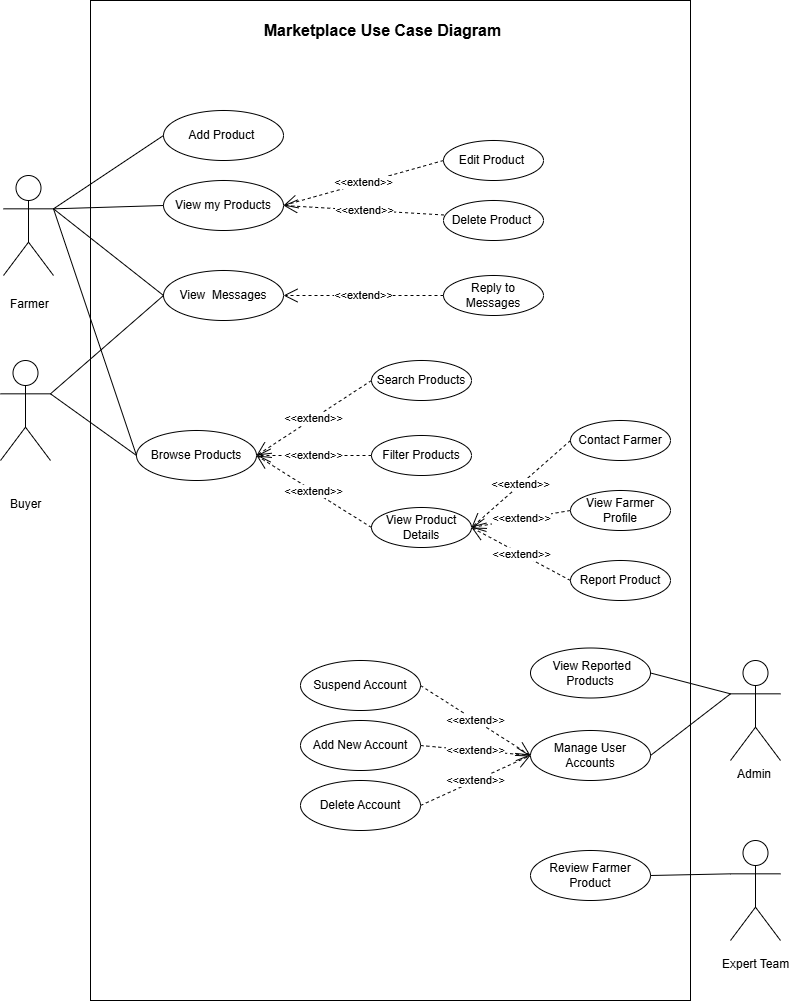

The diagram above was exported from draw.io. Its source (the exported page's mxGraphModel, read from the mxfile embedded in the PNG):
<mxGraphModel dx="856" dy="531" grid="1" gridSize="10" guides="1" tooltips="1" connect="1" arrows="1" fold="1" page="1" pageScale="1" pageWidth="850" pageHeight="1100" math="0" shadow="0">
  <root>
    <mxCell id="0" />
    <mxCell id="1" parent="0" />
    <mxCell id="yvIgxFVuI3UzXBBJX6wE-3" value="" style="rounded=0;whiteSpace=wrap;html=1;" parent="1" vertex="1">
      <mxGeometry x="120" y="80" width="600" height="1000" as="geometry" />
    </mxCell>
    <mxCell id="yvIgxFVuI3UzXBBJX6wE-4" value="" style="group" parent="1" connectable="0" vertex="1">
      <mxGeometry x="30" y="190" width="810" height="677" as="geometry" />
    </mxCell>
    <object label="Actor" id="yvIgxFVuI3UzXBBJX6wE-5">
      <mxCell style="shape=umlActor;verticalLabelPosition=bottom;verticalAlign=top;html=1;points=[[0,0.3333333333333333,0,0,0],[0,1,0,0,0],[0.25,0.1,0,0,0],[0.5,0,0,0,0],[0.5,0.5,0,0,0],[0.75,0.1,0,0,0],[1,0.3333333333333333,0,0,0],[1,1,0,0,0]];fontSize=12;align=center;fontFamily=Times New Roman;fontStyle=0;fontColor=none;noLabel=1;" parent="yvIgxFVuI3UzXBBJX6wE-4" vertex="1">
        <mxGeometry x="3" y="65" width="50" height="100" as="geometry" />
      </mxCell>
    </object>
    <mxCell id="yvIgxFVuI3UzXBBJX6wE-6" value="View my Products" style="ellipse;whiteSpace=wrap;html=1;fontStyle=0" parent="yvIgxFVuI3UzXBBJX6wE-4" vertex="1">
      <mxGeometry x="163" y="70" width="120" height="50" as="geometry" />
    </mxCell>
    <mxCell id="yvIgxFVuI3UzXBBJX6wE-7" value="Edit Product&amp;nbsp;" style="ellipse;whiteSpace=wrap;html=1;" parent="yvIgxFVuI3UzXBBJX6wE-4" vertex="1">
      <mxGeometry x="443" y="30" width="100" height="40" as="geometry" />
    </mxCell>
    <mxCell id="yvIgxFVuI3UzXBBJX6wE-8" value="Add Product&amp;nbsp;" style="ellipse;whiteSpace=wrap;html=1;" parent="yvIgxFVuI3UzXBBJX6wE-4" vertex="1">
      <mxGeometry x="163" width="120" height="50" as="geometry" />
    </mxCell>
    <mxCell id="yvIgxFVuI3UzXBBJX6wE-9" value="Delete Product&amp;nbsp;" style="ellipse;whiteSpace=wrap;html=1;" parent="yvIgxFVuI3UzXBBJX6wE-4" vertex="1">
      <mxGeometry x="443" y="90" width="100" height="40" as="geometry" />
    </mxCell>
    <mxCell id="yvIgxFVuI3UzXBBJX6wE-10" value="View&amp;nbsp; Messages" style="ellipse;whiteSpace=wrap;html=1;fontStyle=0" parent="yvIgxFVuI3UzXBBJX6wE-4" vertex="1">
      <mxGeometry x="163" y="160" width="120" height="50" as="geometry" />
    </mxCell>
    <mxCell id="yvIgxFVuI3UzXBBJX6wE-11" value="Reply to Messages" style="ellipse;whiteSpace=wrap;html=1;" parent="yvIgxFVuI3UzXBBJX6wE-4" vertex="1">
      <mxGeometry x="443" y="165" width="100" height="40" as="geometry" />
    </mxCell>
    <mxCell id="yvIgxFVuI3UzXBBJX6wE-16" value="&amp;lt;&amp;lt;extend&amp;gt;&amp;gt;" style="endArrow=open;endSize=12;dashed=1;html=1;rounded=0;entryX=1;entryY=0.5;entryDx=0;entryDy=0;exitX=0;exitY=0.5;exitDx=0;exitDy=0;" parent="yvIgxFVuI3UzXBBJX6wE-4" source="yvIgxFVuI3UzXBBJX6wE-7" target="yvIgxFVuI3UzXBBJX6wE-6" edge="1">
      <mxGeometry width="160" relative="1" as="geometry">
        <mxPoint x="483" y="30" as="sourcePoint" />
        <mxPoint x="353" y="30" as="targetPoint" />
      </mxGeometry>
    </mxCell>
    <mxCell id="yvIgxFVuI3UzXBBJX6wE-17" value="&amp;lt;&amp;lt;extend&amp;gt;&amp;gt;" style="endArrow=open;endSize=12;dashed=1;html=1;rounded=0;entryX=1;entryY=0.5;entryDx=0;entryDy=0;exitX=0.005;exitY=0.362;exitDx=0;exitDy=0;exitPerimeter=0;" parent="yvIgxFVuI3UzXBBJX6wE-4" source="yvIgxFVuI3UzXBBJX6wE-9" target="yvIgxFVuI3UzXBBJX6wE-6" edge="1">
      <mxGeometry width="160" relative="1" as="geometry">
        <mxPoint x="453" y="109.57999999999998" as="sourcePoint" />
        <mxPoint x="323" y="109.57999999999998" as="targetPoint" />
      </mxGeometry>
    </mxCell>
    <mxCell id="yvIgxFVuI3UzXBBJX6wE-18" value="" style="group" parent="yvIgxFVuI3UzXBBJX6wE-4" connectable="0" vertex="1">
      <mxGeometry y="250" width="810" height="427" as="geometry" />
    </mxCell>
    <object label="Actor" id="yvIgxFVuI3UzXBBJX6wE-19">
      <mxCell style="shape=umlActor;verticalLabelPosition=bottom;verticalAlign=top;html=1;points=[[0,0.3333333333333333,0,0,0],[0,1,0,0,0],[0.25,0.1,0,0,0],[0.5,0,0,0,0],[0.5,0.5,0,0,0],[0.75,0.1,0,0,0],[1,0.3333333333333333,0,0,0],[1,1,0,0,0]];fontSize=12;align=center;fontFamily=Times New Roman;fontStyle=0;fontColor=none;noLabel=1;" parent="yvIgxFVuI3UzXBBJX6wE-18" vertex="1">
        <mxGeometry width="50" height="100" as="geometry" />
      </mxCell>
    </object>
    <mxCell id="yvIgxFVuI3UzXBBJX6wE-20" value="Browse Products" style="ellipse;whiteSpace=wrap;html=1;" parent="yvIgxFVuI3UzXBBJX6wE-18" vertex="1">
      <mxGeometry x="136" y="70" width="120" height="50" as="geometry" />
    </mxCell>
    <mxCell id="yvIgxFVuI3UzXBBJX6wE-21" value="Buyer" style="text;whiteSpace=wrap;html=1;" parent="yvIgxFVuI3UzXBBJX6wE-18" vertex="1">
      <mxGeometry x="8" y="130" width="34" height="40" as="geometry" />
    </mxCell>
    <mxCell id="yvIgxFVuI3UzXBBJX6wE-22" value="" style="group" parent="yvIgxFVuI3UzXBBJX6wE-18" connectable="0" vertex="1">
      <mxGeometry x="371" width="100" height="40" as="geometry" />
    </mxCell>
    <mxCell id="yvIgxFVuI3UzXBBJX6wE-23" value="Search Products" style="ellipse;whiteSpace=wrap;html=1;" parent="yvIgxFVuI3UzXBBJX6wE-22" vertex="1">
      <mxGeometry width="100" height="40" as="geometry" />
    </mxCell>
    <mxCell id="yvIgxFVuI3UzXBBJX6wE-24" value="" style="group" parent="yvIgxFVuI3UzXBBJX6wE-18" connectable="0" vertex="1">
      <mxGeometry x="351" y="30" width="100" height="40" as="geometry" />
    </mxCell>
    <mxCell id="yvIgxFVuI3UzXBBJX6wE-25" value="Filter Products" style="ellipse;whiteSpace=wrap;html=1;" parent="yvIgxFVuI3UzXBBJX6wE-18" vertex="1">
      <mxGeometry x="371" y="75" width="100" height="40" as="geometry" />
    </mxCell>
    <mxCell id="yvIgxFVuI3UzXBBJX6wE-26" value="&amp;lt;&amp;lt;extend&amp;gt;&amp;gt;" style="endArrow=open;endSize=12;dashed=1;html=1;rounded=0;exitX=0;exitY=0.5;exitDx=0;exitDy=0;entryX=1;entryY=0.5;entryDx=0;entryDy=0;" parent="yvIgxFVuI3UzXBBJX6wE-18" source="yvIgxFVuI3UzXBBJX6wE-25" target="yvIgxFVuI3UzXBBJX6wE-20" edge="1">
      <mxGeometry width="160" relative="1" as="geometry">
        <mxPoint x="241" y="185" as="sourcePoint" />
        <mxPoint x="281" y="30" as="targetPoint" />
      </mxGeometry>
    </mxCell>
    <mxCell id="yvIgxFVuI3UzXBBJX6wE-27" value="View Product Details" style="ellipse;whiteSpace=wrap;html=1;" parent="yvIgxFVuI3UzXBBJX6wE-18" vertex="1">
      <mxGeometry x="371" y="147" width="100" height="40" as="geometry" />
    </mxCell>
    <mxCell id="yvIgxFVuI3UzXBBJX6wE-29" value="Contact Farmer" style="ellipse;whiteSpace=wrap;html=1;" parent="yvIgxFVuI3UzXBBJX6wE-18" vertex="1">
      <mxGeometry x="570" y="60" width="100" height="40" as="geometry" />
    </mxCell>
    <mxCell id="yvIgxFVuI3UzXBBJX6wE-30" value="&amp;lt;&amp;lt;extend&amp;gt;&amp;gt;" style="endArrow=open;endSize=12;dashed=1;html=1;rounded=0;exitX=0;exitY=0.5;exitDx=0;exitDy=0;entryX=1;entryY=0.5;entryDx=0;entryDy=0;" parent="yvIgxFVuI3UzXBBJX6wE-18" source="yvIgxFVuI3UzXBBJX6wE-29" target="yvIgxFVuI3UzXBBJX6wE-27" edge="1">
      <mxGeometry width="160" relative="1" as="geometry">
        <mxPoint x="556" y="65" as="sourcePoint" />
        <mxPoint x="406" y="40" as="targetPoint" />
      </mxGeometry>
    </mxCell>
    <mxCell id="yvIgxFVuI3UzXBBJX6wE-31" value="View Farmer Profile" style="ellipse;whiteSpace=wrap;html=1;" parent="yvIgxFVuI3UzXBBJX6wE-18" vertex="1">
      <mxGeometry x="570" y="130" width="100" height="40" as="geometry" />
    </mxCell>
    <mxCell id="yvIgxFVuI3UzXBBJX6wE-32" value="&amp;lt;&amp;lt;extend&amp;gt;&amp;gt;" style="endArrow=open;endSize=12;dashed=1;html=1;rounded=0;exitX=0;exitY=0.5;exitDx=0;exitDy=0;entryX=1;entryY=0.5;entryDx=0;entryDy=0;" parent="yvIgxFVuI3UzXBBJX6wE-18" source="yvIgxFVuI3UzXBBJX6wE-31" target="yvIgxFVuI3UzXBBJX6wE-27" edge="1">
      <mxGeometry width="160" relative="1" as="geometry">
        <mxPoint x="736" y="90" as="sourcePoint" />
        <mxPoint x="616" y="90" as="targetPoint" />
      </mxGeometry>
    </mxCell>
    <mxCell id="yvIgxFVuI3UzXBBJX6wE-33" value="Report Product" style="ellipse;whiteSpace=wrap;html=1;" parent="yvIgxFVuI3UzXBBJX6wE-18" vertex="1">
      <mxGeometry x="570" y="200" width="100" height="40" as="geometry" />
    </mxCell>
    <mxCell id="yvIgxFVuI3UzXBBJX6wE-34" value="&amp;lt;&amp;lt;extend&amp;gt;&amp;gt;" style="endArrow=open;endSize=12;dashed=1;html=1;rounded=0;exitX=0;exitY=0.5;exitDx=0;exitDy=0;entryX=1;entryY=0.5;entryDx=0;entryDy=0;" parent="yvIgxFVuI3UzXBBJX6wE-18" source="yvIgxFVuI3UzXBBJX6wE-33" target="yvIgxFVuI3UzXBBJX6wE-27" edge="1">
      <mxGeometry width="160" relative="1" as="geometry">
        <mxPoint x="726" y="190" as="sourcePoint" />
        <mxPoint x="606" y="130" as="targetPoint" />
      </mxGeometry>
    </mxCell>
    <mxCell id="yvIgxFVuI3UzXBBJX6wE-36" value="&amp;lt;&amp;lt;extend&amp;gt;&amp;gt;" style="endArrow=open;endSize=12;dashed=1;html=1;rounded=0;entryX=1;entryY=0.5;entryDx=0;entryDy=0;exitX=0;exitY=0.5;exitDx=0;exitDy=0;" parent="yvIgxFVuI3UzXBBJX6wE-18" source="yvIgxFVuI3UzXBBJX6wE-23" target="yvIgxFVuI3UzXBBJX6wE-20" edge="1">
      <mxGeometry width="160" relative="1" as="geometry">
        <mxPoint x="261" y="155" as="sourcePoint" />
        <mxPoint x="421" y="155" as="targetPoint" />
      </mxGeometry>
    </mxCell>
    <object label="Actor" id="yvIgxFVuI3UzXBBJX6wE-38">
      <mxCell style="shape=umlActor;verticalLabelPosition=bottom;verticalAlign=top;html=1;points=[[0,0.3333333333333333,0,0,0],[0,1,0,0,0],[0.25,0.1,0,0,0],[0.5,0,0,0,0],[0.5,0.5,0,0,0],[0.75,0.1,0,0,0],[1,0.3333333333333333,0,0,0],[1,1,0,0,0]];fontSize=12;align=center;fontFamily=Times New Roman;fontStyle=0;fontColor=none;noLabel=1;" parent="yvIgxFVuI3UzXBBJX6wE-18" vertex="1">
        <mxGeometry x="730" y="300" width="50" height="100" as="geometry" />
      </mxCell>
    </object>
    <mxCell id="yvIgxFVuI3UzXBBJX6wE-39" value="&amp;nbsp;View Reported Products" style="ellipse;whiteSpace=wrap;html=1;" parent="yvIgxFVuI3UzXBBJX6wE-18" vertex="1">
      <mxGeometry x="530" y="287.5" width="120" height="50" as="geometry" />
    </mxCell>
    <mxCell id="yvIgxFVuI3UzXBBJX6wE-40" value="ِAdmin" style="text;whiteSpace=wrap;html=1;" parent="yvIgxFVuI3UzXBBJX6wE-18" vertex="1">
      <mxGeometry x="735" y="400" width="40" height="40" as="geometry" />
    </mxCell>
    <mxCell id="yvIgxFVuI3UzXBBJX6wE-52" value="" style="endArrow=none;html=1;rounded=0;entryX=0;entryY=0.3333333333333333;entryDx=0;entryDy=0;entryPerimeter=0;exitX=1;exitY=0.5;exitDx=0;exitDy=0;" parent="yvIgxFVuI3UzXBBJX6wE-18" source="yvIgxFVuI3UzXBBJX6wE-39" target="yvIgxFVuI3UzXBBJX6wE-38" edge="1">
      <mxGeometry width="50" height="50" relative="1" as="geometry">
        <mxPoint x="670" y="350" as="sourcePoint" />
        <mxPoint x="720" y="300" as="targetPoint" />
      </mxGeometry>
    </mxCell>
    <mxCell id="yvIgxFVuI3UzXBBJX6wE-53" value="" style="endArrow=none;html=1;rounded=0;exitX=1;exitY=0.3333333333333333;exitDx=0;exitDy=0;exitPerimeter=0;entryX=0;entryY=0.5;entryDx=0;entryDy=0;" parent="yvIgxFVuI3UzXBBJX6wE-18" source="yvIgxFVuI3UzXBBJX6wE-19" target="yvIgxFVuI3UzXBBJX6wE-20" edge="1">
      <mxGeometry width="50" height="50" relative="1" as="geometry">
        <mxPoint x="360" y="140" as="sourcePoint" />
        <mxPoint x="410" y="90" as="targetPoint" />
      </mxGeometry>
    </mxCell>
    <mxCell id="yvIgxFVuI3UzXBBJX6wE-28" value="&lt;div&gt;&amp;lt;&amp;lt;extend&amp;gt;&amp;gt;&lt;/div&gt;" style="endArrow=open;endSize=12;dashed=1;html=1;rounded=0;exitX=0;exitY=0.5;exitDx=0;exitDy=0;entryX=1;entryY=0.5;entryDx=0;entryDy=0;" parent="yvIgxFVuI3UzXBBJX6wE-18" source="yvIgxFVuI3UzXBBJX6wE-27" target="yvIgxFVuI3UzXBBJX6wE-20" edge="1">
      <mxGeometry width="160" relative="1" as="geometry">
        <mxPoint x="386" y="165" as="sourcePoint" />
        <mxPoint x="536" y="150" as="targetPoint" />
      </mxGeometry>
    </mxCell>
    <mxCell id="yvIgxFVuI3UzXBBJX6wE-54" value="" style="endArrow=none;html=1;rounded=0;exitX=1;exitY=0.3333333333333333;exitDx=0;exitDy=0;exitPerimeter=0;entryX=0;entryY=0.5;entryDx=0;entryDy=0;" parent="yvIgxFVuI3UzXBBJX6wE-4" source="yvIgxFVuI3UzXBBJX6wE-19" target="yvIgxFVuI3UzXBBJX6wE-10" edge="1">
      <mxGeometry width="50" height="50" relative="1" as="geometry">
        <mxPoint x="360" y="390" as="sourcePoint" />
        <mxPoint x="410" y="340" as="targetPoint" />
      </mxGeometry>
    </mxCell>
    <mxCell id="yvIgxFVuI3UzXBBJX6wE-55" value="" style="endArrow=none;html=1;rounded=0;entryX=0;entryY=0.5;entryDx=0;entryDy=0;exitX=1;exitY=0.3333333333333333;exitDx=0;exitDy=0;exitPerimeter=0;" parent="yvIgxFVuI3UzXBBJX6wE-4" source="yvIgxFVuI3UzXBBJX6wE-5" target="yvIgxFVuI3UzXBBJX6wE-10" edge="1">
      <mxGeometry width="50" height="50" relative="1" as="geometry">
        <mxPoint x="60" y="165" as="sourcePoint" />
        <mxPoint x="110" y="115" as="targetPoint" />
      </mxGeometry>
    </mxCell>
    <mxCell id="yvIgxFVuI3UzXBBJX6wE-56" value="" style="endArrow=none;html=1;rounded=0;exitX=1;exitY=0.3333333333333333;exitDx=0;exitDy=0;exitPerimeter=0;entryX=0;entryY=0.5;entryDx=0;entryDy=0;" parent="yvIgxFVuI3UzXBBJX6wE-4" source="yvIgxFVuI3UzXBBJX6wE-5" target="yvIgxFVuI3UzXBBJX6wE-8" edge="1">
      <mxGeometry width="50" height="50" relative="1" as="geometry">
        <mxPoint x="360" y="300" as="sourcePoint" />
        <mxPoint x="410" y="250" as="targetPoint" />
      </mxGeometry>
    </mxCell>
    <mxCell id="yvIgxFVuI3UzXBBJX6wE-57" value="" style="endArrow=none;html=1;rounded=0;exitX=1;exitY=0.3333333333333333;exitDx=0;exitDy=0;exitPerimeter=0;entryX=0;entryY=0.5;entryDx=0;entryDy=0;" parent="yvIgxFVuI3UzXBBJX6wE-4" source="yvIgxFVuI3UzXBBJX6wE-5" target="yvIgxFVuI3UzXBBJX6wE-6" edge="1">
      <mxGeometry width="50" height="50" relative="1" as="geometry">
        <mxPoint x="360" y="300" as="sourcePoint" />
        <mxPoint x="410" y="250" as="targetPoint" />
      </mxGeometry>
    </mxCell>
    <mxCell id="yvIgxFVuI3UzXBBJX6wE-58" value="Farmer" style="text;whiteSpace=wrap;html=1;" parent="yvIgxFVuI3UzXBBJX6wE-4" vertex="1">
      <mxGeometry x="8" y="180" width="40" height="40" as="geometry" />
    </mxCell>
    <mxCell id="yvIgxFVuI3UzXBBJX6wE-12" value="&lt;div&gt;&amp;lt;&amp;lt;extend&amp;gt;&amp;gt;&lt;/div&gt;" style="endArrow=open;endSize=12;dashed=1;html=1;rounded=0;exitX=0;exitY=0.5;exitDx=0;exitDy=0;entryX=1;entryY=0.5;entryDx=0;entryDy=0;" parent="yvIgxFVuI3UzXBBJX6wE-4" source="yvIgxFVuI3UzXBBJX6wE-11" target="yvIgxFVuI3UzXBBJX6wE-10" edge="1">
      <mxGeometry width="160" relative="1" as="geometry">
        <mxPoint x="283" y="235" as="sourcePoint" />
        <mxPoint x="443" y="190" as="targetPoint" />
      </mxGeometry>
    </mxCell>
    <mxCell id="OfM58WLDcnzTmjeb2UM1-2" value="" style="endArrow=none;html=1;rounded=0;exitX=1;exitY=0.3333333333333333;exitDx=0;exitDy=0;exitPerimeter=0;entryX=0;entryY=0.5;entryDx=0;entryDy=0;" parent="yvIgxFVuI3UzXBBJX6wE-4" source="yvIgxFVuI3UzXBBJX6wE-5" target="yvIgxFVuI3UzXBBJX6wE-20" edge="1">
      <mxGeometry width="50" height="50" relative="1" as="geometry">
        <mxPoint x="150" y="270" as="sourcePoint" />
        <mxPoint x="200" y="220" as="targetPoint" />
      </mxGeometry>
    </mxCell>
    <mxCell id="yvIgxFVuI3UzXBBJX6wE-42" value="Manage User Accounts" style="ellipse;whiteSpace=wrap;html=1;" parent="1" vertex="1">
      <mxGeometry x="560" y="810" width="120" height="50" as="geometry" />
    </mxCell>
    <mxCell id="yvIgxFVuI3UzXBBJX6wE-44" value="&amp;lt;&amp;lt;extend&amp;gt;&amp;gt;" style="endArrow=open;endSize=12;dashed=1;html=1;rounded=0;entryX=0;entryY=0.5;entryDx=0;entryDy=0;exitX=1;exitY=0.5;exitDx=0;exitDy=0;" parent="1" source="yvIgxFVuI3UzXBBJX6wE-45" target="yvIgxFVuI3UzXBBJX6wE-42" edge="1">
      <mxGeometry width="160" relative="1" as="geometry">
        <mxPoint x="560" y="835" as="sourcePoint" />
        <mxPoint x="480" y="835" as="targetPoint" />
      </mxGeometry>
    </mxCell>
    <mxCell id="yvIgxFVuI3UzXBBJX6wE-45" value="Add New Account" style="ellipse;whiteSpace=wrap;html=1;container=1;" parent="1" vertex="1">
      <mxGeometry x="330" y="800" width="120" height="50" as="geometry" />
    </mxCell>
    <mxCell id="yvIgxFVuI3UzXBBJX6wE-51" value="" style="endArrow=none;html=1;rounded=0;entryX=0;entryY=0.3333333333333333;entryDx=0;entryDy=0;entryPerimeter=0;exitX=1;exitY=0.5;exitDx=0;exitDy=0;" parent="1" source="yvIgxFVuI3UzXBBJX6wE-42" target="yvIgxFVuI3UzXBBJX6wE-38" edge="1">
      <mxGeometry width="50" height="50" relative="1" as="geometry">
        <mxPoint x="700" y="827.5" as="sourcePoint" />
        <mxPoint x="750" y="777.5" as="targetPoint" />
      </mxGeometry>
    </mxCell>
    <mxCell id="yvIgxFVuI3UzXBBJX6wE-59" value="&lt;b&gt;&lt;font style=&quot;font-size: 16px;&quot;&gt;Marketplace Use Case Diagram&lt;/font&gt;&lt;/b&gt;" style="text;html=1;whiteSpace=wrap;strokeColor=none;fillColor=none;align=center;verticalAlign=middle;rounded=0;" parent="1" vertex="1">
      <mxGeometry x="285" y="90" width="255" height="40" as="geometry" />
    </mxCell>
    <mxCell id="RI2rXT6j45oF_aO5SEXv-1" value="&amp;lt;&amp;lt;extend&amp;gt;&amp;gt;" style="endArrow=open;endSize=12;dashed=1;html=1;rounded=0;exitX=1;exitY=0.5;exitDx=0;exitDy=0;" parent="1" source="RI2rXT6j45oF_aO5SEXv-2" edge="1">
      <mxGeometry width="160" relative="1" as="geometry">
        <mxPoint x="570" y="850" as="sourcePoint" />
        <mxPoint x="560" y="835" as="targetPoint" />
      </mxGeometry>
    </mxCell>
    <mxCell id="RI2rXT6j45oF_aO5SEXv-2" value="Suspend Account" style="ellipse;whiteSpace=wrap;html=1;container=1;" parent="1" vertex="1">
      <mxGeometry x="330" y="740" width="120" height="50" as="geometry" />
    </mxCell>
    <mxCell id="RI2rXT6j45oF_aO5SEXv-3" value="&amp;lt;&amp;lt;extend&amp;gt;&amp;gt;" style="endArrow=open;endSize=12;dashed=1;html=1;rounded=0;entryX=0;entryY=0.5;entryDx=0;entryDy=0;exitX=1;exitY=0.5;exitDx=0;exitDy=0;" parent="1" source="RI2rXT6j45oF_aO5SEXv-4" target="yvIgxFVuI3UzXBBJX6wE-42" edge="1">
      <mxGeometry width="160" relative="1" as="geometry">
        <mxPoint x="550" y="895" as="sourcePoint" />
        <mxPoint x="470" y="895" as="targetPoint" />
      </mxGeometry>
    </mxCell>
    <mxCell id="RI2rXT6j45oF_aO5SEXv-4" value="Delete Account" style="ellipse;whiteSpace=wrap;html=1;container=1;" parent="1" vertex="1">
      <mxGeometry x="330" y="860" width="120" height="50" as="geometry" />
    </mxCell>
    <object label="Expert T&lt;span style=&quot;background-color: transparent; color: light-dark(rgb(0, 0, 0), rgb(255, 255, 255));&quot;&gt;eam&lt;/span&gt;" id="AoLGkzMjQ7v0SH7xqF3B-3">
      <mxCell style="shape=umlActor;verticalLabelPosition=bottom;verticalAlign=top;html=1;points=[[0,0.3333333333333333,0,0,0],[0,1,0,0,0],[0.25,0.1,0,0,0],[0.5,0,0,0,0],[0.5,0.5,0,0,0],[0.75,0.1,0,0,0],[1,0.3333333333333333,0,0,0],[1,1,0,0,0]];fontSize=12;align=center;fontFamily=Times New Roman;fontStyle=0;fontColor=none;noLabel=1;" parent="1" vertex="1">
        <mxGeometry x="760" y="920" width="50" height="100" as="geometry" />
      </mxCell>
    </object>
    <mxCell id="AoLGkzMjQ7v0SH7xqF3B-4" value="Expert Team" style="text;whiteSpace=wrap;html=1;" parent="1" vertex="1">
      <mxGeometry x="750" y="1030" width="70" height="40" as="geometry" />
    </mxCell>
    <mxCell id="AoLGkzMjQ7v0SH7xqF3B-5" value="Review Farmer Product" style="ellipse;whiteSpace=wrap;html=1;" parent="1" vertex="1">
      <mxGeometry x="560" y="930" width="120" height="50" as="geometry" />
    </mxCell>
    <mxCell id="AoLGkzMjQ7v0SH7xqF3B-6" value="" style="endArrow=none;html=1;rounded=0;entryX=0;entryY=0.3333333333333333;entryDx=0;entryDy=0;entryPerimeter=0;exitX=1;exitY=0.5;exitDx=0;exitDy=0;" parent="1" source="AoLGkzMjQ7v0SH7xqF3B-5" target="AoLGkzMjQ7v0SH7xqF3B-3" edge="1">
      <mxGeometry width="50" height="50" relative="1" as="geometry">
        <mxPoint x="360" y="830" as="sourcePoint" />
        <mxPoint x="410" y="780" as="targetPoint" />
      </mxGeometry>
    </mxCell>
  </root>
</mxGraphModel>